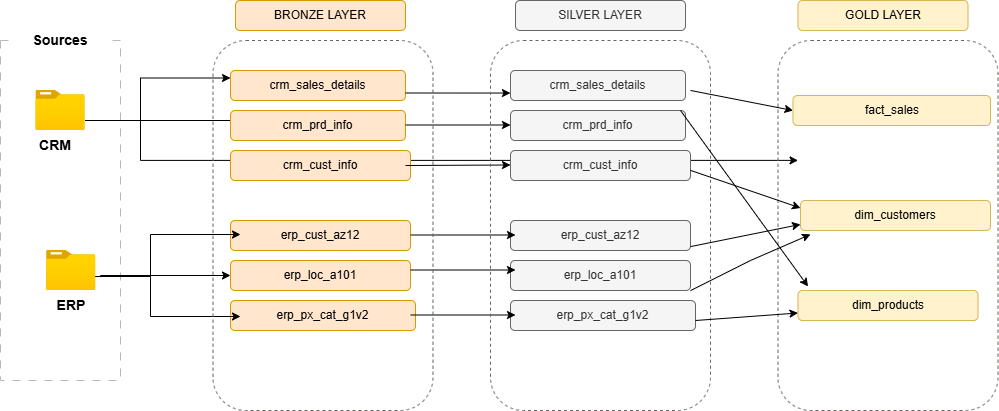

The diagram above was exported from draw.io. Its source (the exported page's mxGraphModel, read from the mxfile embedded in the PNG):
<mxGraphModel dx="1044" dy="535" grid="1" gridSize="10" guides="1" tooltips="1" connect="1" arrows="1" fold="1" page="1" pageScale="1" pageWidth="850" pageHeight="1100" math="0" shadow="0">
  <root>
    <mxCell id="0" />
    <mxCell id="1" parent="0" />
    <mxCell id="8nuTphkkd-CpXBY80MB8-2" value="" style="rounded=0;whiteSpace=wrap;html=1;fillColor=none;dashed=1;dashPattern=8 8;strokeColor=light-dark(#beb6b6, #ededed);" parent="1" vertex="1">
      <mxGeometry x="40" y="140" width="120" height="340" as="geometry" />
    </mxCell>
    <mxCell id="8nuTphkkd-CpXBY80MB8-3" value="Sources" style="rounded=0;whiteSpace=wrap;html=1;dashed=1;dashPattern=1 2;strokeColor=none;fontStyle=1;fontSize=14;" parent="1" vertex="1">
      <mxGeometry x="55" y="120" width="90" height="40" as="geometry" />
    </mxCell>
    <mxCell id="8nuTphkkd-CpXBY80MB8-14" style="edgeStyle=orthogonalEdgeStyle;rounded=0;orthogonalLoop=1;jettySize=auto;html=1;entryX=0;entryY=0.25;entryDx=0;entryDy=0;" parent="1" source="8nuTphkkd-CpXBY80MB8-4" target="8nuTphkkd-CpXBY80MB8-11" edge="1">
      <mxGeometry relative="1" as="geometry">
        <Array as="points">
          <mxPoint x="275" y="220" />
          <mxPoint x="275" y="218" />
        </Array>
      </mxGeometry>
    </mxCell>
    <mxCell id="8nuTphkkd-CpXBY80MB8-15" style="edgeStyle=orthogonalEdgeStyle;rounded=0;orthogonalLoop=1;jettySize=auto;html=1;entryX=0;entryY=0.25;entryDx=0;entryDy=0;" parent="1" source="8nuTphkkd-CpXBY80MB8-4" target="8nuTphkkd-CpXBY80MB8-12" edge="1">
      <mxGeometry relative="1" as="geometry">
        <Array as="points">
          <mxPoint x="180" y="220" />
          <mxPoint x="180" y="178" />
        </Array>
      </mxGeometry>
    </mxCell>
    <mxCell id="8nuTphkkd-CpXBY80MB8-17" style="edgeStyle=orthogonalEdgeStyle;rounded=0;orthogonalLoop=1;jettySize=auto;html=1;entryX=0.091;entryY=0.324;entryDx=0;entryDy=0;entryPerimeter=0;" parent="1" source="8nuTphkkd-CpXBY80MB8-4" target="8nuTphkkd-CpXBY80MB8-8" edge="1">
      <mxGeometry relative="1" as="geometry">
        <Array as="points">
          <mxPoint x="180" y="220" />
          <mxPoint x="180" y="260" />
        </Array>
      </mxGeometry>
    </mxCell>
    <mxCell id="8nuTphkkd-CpXBY80MB8-4" value="" style="image;aspect=fixed;html=1;points=[];align=center;fontSize=12;image=img/lib/azure2/general/Folder_Blank.svg;" parent="1" vertex="1">
      <mxGeometry x="75.36" y="190" width="49.29" height="40" as="geometry" />
    </mxCell>
    <mxCell id="8nuTphkkd-CpXBY80MB8-5" value="&lt;b&gt;&lt;font style=&quot;font-size: 14px;&quot;&gt;CRM&lt;/font&gt;&lt;/b&gt;" style="text;html=1;align=center;verticalAlign=middle;whiteSpace=wrap;rounded=0;" parent="1" vertex="1">
      <mxGeometry x="64.65" y="230" width="60" height="30" as="geometry" />
    </mxCell>
    <mxCell id="8nuTphkkd-CpXBY80MB8-6" value="" style="image;aspect=fixed;html=1;points=[];align=center;fontSize=12;image=img/lib/azure2/general/Folder_Blank.svg;" parent="1" vertex="1">
      <mxGeometry x="86.07" y="350" width="49.29" height="40" as="geometry" />
    </mxCell>
    <mxCell id="8nuTphkkd-CpXBY80MB8-7" value="&lt;b&gt;&lt;font style=&quot;font-size: 14px;&quot;&gt;ERP&lt;/font&gt;&lt;/b&gt;" style="text;html=1;align=center;verticalAlign=middle;whiteSpace=wrap;rounded=0;" parent="1" vertex="1">
      <mxGeometry x="80.71000000000001" y="390" width="60" height="30" as="geometry" />
    </mxCell>
    <mxCell id="8nuTphkkd-CpXBY80MB8-8" value="" style="rounded=1;whiteSpace=wrap;html=1;fillStyle=hatch;fillColor=none;strokeColor=light-dark(#696363, #ededed);dashed=1;" parent="1" vertex="1">
      <mxGeometry x="817.5" y="140" width="220" height="370" as="geometry" />
    </mxCell>
    <mxCell id="8nuTphkkd-CpXBY80MB8-9" value="BRONZE LAYER" style="rounded=1;whiteSpace=wrap;html=1;fillColor=#ffe6cc;strokeColor=#d79b00;" parent="1" vertex="1">
      <mxGeometry x="275" y="100" width="170" height="30" as="geometry" />
    </mxCell>
    <mxCell id="8nuTphkkd-CpXBY80MB8-10" value="crm_cust_info" style="rounded=1;whiteSpace=wrap;html=1;fillColor=#ffe6cc;strokeColor=#d79b00;" parent="1" vertex="1">
      <mxGeometry x="270" y="250" width="180" height="30" as="geometry" />
    </mxCell>
    <mxCell id="8nuTphkkd-CpXBY80MB8-11" value="crm_prd_info" style="rounded=1;whiteSpace=wrap;html=1;fillColor=#ffe6cc;strokeColor=#d79b00;" parent="1" vertex="1">
      <mxGeometry x="270" y="210" width="175" height="30" as="geometry" />
    </mxCell>
    <mxCell id="8nuTphkkd-CpXBY80MB8-12" value="crm_sales_details" style="rounded=1;whiteSpace=wrap;html=1;fillColor=#ffe6cc;strokeColor=#d79b00;" parent="1" vertex="1">
      <mxGeometry x="270" y="170" width="175" height="30" as="geometry" />
    </mxCell>
    <mxCell id="8nuTphkkd-CpXBY80MB8-19" value="erp_px_cat_g1v2" style="rounded=1;whiteSpace=wrap;html=1;fillColor=#ffe6cc;strokeColor=#d79b00;" parent="1" vertex="1">
      <mxGeometry x="270" y="400" width="185" height="30" as="geometry" />
    </mxCell>
    <mxCell id="8nuTphkkd-CpXBY80MB8-20" value="erp_loc_a101" style="rounded=1;whiteSpace=wrap;html=1;fillColor=#ffe6cc;strokeColor=#d79b00;" parent="1" vertex="1">
      <mxGeometry x="270" y="360" width="180" height="30" as="geometry" />
    </mxCell>
    <mxCell id="8nuTphkkd-CpXBY80MB8-21" value="erp_cust_az12" style="rounded=1;whiteSpace=wrap;html=1;fillColor=#ffe6cc;strokeColor=#d79b00;" parent="1" vertex="1">
      <mxGeometry x="270" y="320" width="180" height="30" as="geometry" />
    </mxCell>
    <mxCell id="8nuTphkkd-CpXBY80MB8-22" style="edgeStyle=orthogonalEdgeStyle;rounded=0;orthogonalLoop=1;jettySize=auto;html=1;entryX=0;entryY=0.5;entryDx=0;entryDy=0;" parent="1" target="8nuTphkkd-CpXBY80MB8-20" edge="1">
      <mxGeometry relative="1" as="geometry">
        <mxPoint x="135" y="376" as="sourcePoint" />
        <mxPoint x="270" y="376" as="targetPoint" />
        <Array as="points">
          <mxPoint x="140" y="376" />
          <mxPoint x="140" y="375" />
        </Array>
      </mxGeometry>
    </mxCell>
    <mxCell id="8nuTphkkd-CpXBY80MB8-23" style="edgeStyle=orthogonalEdgeStyle;rounded=0;orthogonalLoop=1;jettySize=auto;html=1;entryX=0;entryY=0.25;entryDx=0;entryDy=0;" parent="1" edge="1">
      <mxGeometry relative="1" as="geometry">
        <mxPoint x="135" y="376" as="sourcePoint" />
        <mxPoint x="280" y="334" as="targetPoint" />
        <Array as="points">
          <mxPoint x="190" y="376" />
          <mxPoint x="190" y="334" />
        </Array>
      </mxGeometry>
    </mxCell>
    <mxCell id="8nuTphkkd-CpXBY80MB8-24" style="edgeStyle=orthogonalEdgeStyle;rounded=0;orthogonalLoop=1;jettySize=auto;html=1;entryX=0.091;entryY=0.324;entryDx=0;entryDy=0;entryPerimeter=0;" parent="1" edge="1">
      <mxGeometry relative="1" as="geometry">
        <mxPoint x="135" y="376" as="sourcePoint" />
        <mxPoint x="280" y="416" as="targetPoint" />
        <Array as="points">
          <mxPoint x="190" y="376" />
          <mxPoint x="190" y="416" />
        </Array>
      </mxGeometry>
    </mxCell>
    <mxCell id="1i7O0vjdtZNvR9q65X5f-1" value="SILVER LAYER" style="rounded=1;whiteSpace=wrap;html=1;fillColor=#f5f5f5;strokeColor=#666666;fontColor=#333333;" vertex="1" parent="1">
      <mxGeometry x="555" y="100" width="170" height="30" as="geometry" />
    </mxCell>
    <mxCell id="1i7O0vjdtZNvR9q65X5f-2" value="crm_cust_info" style="rounded=1;whiteSpace=wrap;html=1;fillColor=#f5f5f5;fontColor=#333333;strokeColor=#666666;" vertex="1" parent="1">
      <mxGeometry x="550" y="250" width="180" height="30" as="geometry" />
    </mxCell>
    <mxCell id="1i7O0vjdtZNvR9q65X5f-3" value="crm_prd_info" style="rounded=1;whiteSpace=wrap;html=1;fillColor=#f5f5f5;fontColor=#333333;strokeColor=#666666;" vertex="1" parent="1">
      <mxGeometry x="550" y="210" width="175" height="30" as="geometry" />
    </mxCell>
    <mxCell id="1i7O0vjdtZNvR9q65X5f-4" value="crm_sales_details" style="rounded=1;whiteSpace=wrap;html=1;fillColor=#f5f5f5;fontColor=#333333;strokeColor=#666666;" vertex="1" parent="1">
      <mxGeometry x="550" y="170" width="175" height="30" as="geometry" />
    </mxCell>
    <mxCell id="1i7O0vjdtZNvR9q65X5f-5" value="erp_px_cat_g1v2" style="rounded=1;whiteSpace=wrap;html=1;fillColor=#f5f5f5;fontColor=#333333;strokeColor=#666666;" vertex="1" parent="1">
      <mxGeometry x="550" y="400" width="185" height="30" as="geometry" />
    </mxCell>
    <mxCell id="1i7O0vjdtZNvR9q65X5f-6" value="erp_loc_a101" style="rounded=1;whiteSpace=wrap;html=1;fillColor=#f5f5f5;fontColor=#333333;strokeColor=#666666;" vertex="1" parent="1">
      <mxGeometry x="550" y="360" width="180" height="30" as="geometry" />
    </mxCell>
    <mxCell id="1i7O0vjdtZNvR9q65X5f-7" value="erp_cust_az12" style="rounded=1;whiteSpace=wrap;html=1;fillColor=#f5f5f5;fontColor=#333333;strokeColor=#666666;" vertex="1" parent="1">
      <mxGeometry x="550" y="320" width="180" height="30" as="geometry" />
    </mxCell>
    <mxCell id="1i7O0vjdtZNvR9q65X5f-9" value="" style="endArrow=classic;html=1;rounded=0;exitX=1;exitY=0.75;exitDx=0;exitDy=0;entryX=0.102;entryY=0.142;entryDx=0;entryDy=0;entryPerimeter=0;" edge="1" parent="1" source="8nuTphkkd-CpXBY80MB8-12">
      <mxGeometry width="50" height="50" relative="1" as="geometry">
        <mxPoint x="400" y="270" as="sourcePoint" />
        <mxPoint x="549.94" y="192.53999999999996" as="targetPoint" />
      </mxGeometry>
    </mxCell>
    <mxCell id="1i7O0vjdtZNvR9q65X5f-10" value="" style="endArrow=classic;html=1;rounded=0;exitX=1;exitY=0.75;exitDx=0;exitDy=0;entryX=0.102;entryY=0.142;entryDx=0;entryDy=0;entryPerimeter=0;" edge="1" parent="1">
      <mxGeometry width="50" height="50" relative="1" as="geometry">
        <mxPoint x="445" y="224.5" as="sourcePoint" />
        <mxPoint x="550" y="224.5" as="targetPoint" />
      </mxGeometry>
    </mxCell>
    <mxCell id="1i7O0vjdtZNvR9q65X5f-11" value="" style="endArrow=classic;html=1;rounded=0;entryX=0.102;entryY=0.142;entryDx=0;entryDy=0;entryPerimeter=0;" edge="1" parent="1">
      <mxGeometry width="50" height="50" relative="1" as="geometry">
        <mxPoint x="445" y="265" as="sourcePoint" />
        <mxPoint x="550" y="264.5" as="targetPoint" />
      </mxGeometry>
    </mxCell>
    <mxCell id="1i7O0vjdtZNvR9q65X5f-12" value="" style="endArrow=classic;html=1;rounded=0;exitX=1;exitY=0.75;exitDx=0;exitDy=0;entryX=0.102;entryY=0.142;entryDx=0;entryDy=0;entryPerimeter=0;" edge="1" parent="1">
      <mxGeometry width="50" height="50" relative="1" as="geometry">
        <mxPoint x="450" y="334.5" as="sourcePoint" />
        <mxPoint x="555" y="334.5" as="targetPoint" />
      </mxGeometry>
    </mxCell>
    <mxCell id="1i7O0vjdtZNvR9q65X5f-13" value="" style="endArrow=classic;html=1;rounded=0;exitX=1;exitY=0.75;exitDx=0;exitDy=0;entryX=0.102;entryY=0.142;entryDx=0;entryDy=0;entryPerimeter=0;" edge="1" parent="1">
      <mxGeometry width="50" height="50" relative="1" as="geometry">
        <mxPoint x="450" y="369.5" as="sourcePoint" />
        <mxPoint x="555" y="369.5" as="targetPoint" />
      </mxGeometry>
    </mxCell>
    <mxCell id="1i7O0vjdtZNvR9q65X5f-14" value="" style="endArrow=classic;html=1;rounded=0;exitX=1;exitY=0.75;exitDx=0;exitDy=0;entryX=0.102;entryY=0.142;entryDx=0;entryDy=0;entryPerimeter=0;" edge="1" parent="1">
      <mxGeometry width="50" height="50" relative="1" as="geometry">
        <mxPoint x="450" y="414.5" as="sourcePoint" />
        <mxPoint x="555" y="414.5" as="targetPoint" />
      </mxGeometry>
    </mxCell>
    <mxCell id="1i7O0vjdtZNvR9q65X5f-15" value="GOLD LAYER" style="rounded=1;whiteSpace=wrap;html=1;fillColor=#fff2cc;strokeColor=#d6b656;" vertex="1" parent="1">
      <mxGeometry x="837.5" y="100" width="170" height="30" as="geometry" />
    </mxCell>
    <mxCell id="1i7O0vjdtZNvR9q65X5f-16" value="dim_products" style="rounded=1;whiteSpace=wrap;html=1;fillColor=#fff2cc;strokeColor=#d6b656;" vertex="1" parent="1">
      <mxGeometry x="837.5" y="390" width="180" height="30" as="geometry" />
    </mxCell>
    <mxCell id="1i7O0vjdtZNvR9q65X5f-17" value="dim_customers" style="rounded=1;whiteSpace=wrap;html=1;fillColor=#fff2cc;strokeColor=#d6b656;" vertex="1" parent="1">
      <mxGeometry x="840" y="300" width="190" height="30" as="geometry" />
    </mxCell>
    <mxCell id="1i7O0vjdtZNvR9q65X5f-18" value="fact_sales" style="rounded=1;whiteSpace=wrap;html=1;fillColor=#fff2cc;strokeColor=#d6b656;" vertex="1" parent="1">
      <mxGeometry x="832.5" y="195" width="197.5" height="30" as="geometry" />
    </mxCell>
    <mxCell id="1i7O0vjdtZNvR9q65X5f-24" value="" style="rounded=1;whiteSpace=wrap;html=1;fillStyle=hatch;fillColor=none;strokeColor=light-dark(#696363, #ededed);dashed=1;" vertex="1" parent="1">
      <mxGeometry x="530" y="140" width="220" height="370" as="geometry" />
    </mxCell>
    <mxCell id="1i7O0vjdtZNvR9q65X5f-27" value="" style="rounded=1;whiteSpace=wrap;html=1;fillStyle=hatch;fillColor=none;strokeColor=light-dark(#696363, #ededed);dashed=1;" vertex="1" parent="1">
      <mxGeometry x="252.5" y="140" width="220" height="370" as="geometry" />
    </mxCell>
    <mxCell id="1i7O0vjdtZNvR9q65X5f-31" value="" style="endArrow=classic;html=1;rounded=0;entryX=0.056;entryY=-0.133;entryDx=0;entryDy=0;entryPerimeter=0;" edge="1" parent="1" target="1i7O0vjdtZNvR9q65X5f-16">
      <mxGeometry width="50" height="50" relative="1" as="geometry">
        <mxPoint x="720" y="210" as="sourcePoint" />
        <mxPoint x="843" y="220" as="targetPoint" />
      </mxGeometry>
    </mxCell>
    <mxCell id="1i7O0vjdtZNvR9q65X5f-26" value="" style="endArrow=classic;html=1;rounded=0;entryX=0;entryY=0.5;entryDx=0;entryDy=0;exitX=0.909;exitY=0.135;exitDx=0;exitDy=0;exitPerimeter=0;" edge="1" parent="1" source="1i7O0vjdtZNvR9q65X5f-24" target="1i7O0vjdtZNvR9q65X5f-18">
      <mxGeometry width="50" height="50" relative="1" as="geometry">
        <mxPoint x="720" y="280" as="sourcePoint" />
        <mxPoint x="770" y="230" as="targetPoint" />
      </mxGeometry>
    </mxCell>
    <mxCell id="1i7O0vjdtZNvR9q65X5f-28" value="" style="endArrow=classic;html=1;rounded=0;entryX=0;entryY=0.25;entryDx=0;entryDy=0;exitX=0.909;exitY=0.351;exitDx=0;exitDy=0;exitPerimeter=0;" edge="1" parent="1" source="1i7O0vjdtZNvR9q65X5f-24" target="1i7O0vjdtZNvR9q65X5f-17">
      <mxGeometry width="50" height="50" relative="1" as="geometry">
        <mxPoint x="760" y="300" as="sourcePoint" />
        <mxPoint x="810" y="250" as="targetPoint" />
      </mxGeometry>
    </mxCell>
    <mxCell id="1i7O0vjdtZNvR9q65X5f-29" value="" style="endArrow=classic;html=1;rounded=0;entryX=0;entryY=0.25;entryDx=0;entryDy=0;exitX=0.955;exitY=0.541;exitDx=0;exitDy=0;exitPerimeter=0;" edge="1" parent="1">
      <mxGeometry width="50" height="50" relative="1" as="geometry">
        <mxPoint x="730.0999999999999" y="346.0800000000001" as="sourcePoint" />
        <mxPoint x="840" y="323.91" as="targetPoint" />
      </mxGeometry>
    </mxCell>
    <mxCell id="1i7O0vjdtZNvR9q65X5f-30" value="" style="endArrow=classic;html=1;rounded=0;entryX=0;entryY=0.25;entryDx=0;entryDy=0;exitX=0.909;exitY=0.676;exitDx=0;exitDy=0;exitPerimeter=0;" edge="1" parent="1" source="1i7O0vjdtZNvR9q65X5f-24">
      <mxGeometry width="50" height="50" relative="1" as="geometry">
        <mxPoint x="740.0999999999999" y="356.0800000000001" as="sourcePoint" />
        <mxPoint x="850" y="333.91" as="targetPoint" />
        <Array as="points">
          <mxPoint x="790" y="360" />
        </Array>
      </mxGeometry>
    </mxCell>
    <mxCell id="1i7O0vjdtZNvR9q65X5f-32" value="" style="endArrow=classic;html=1;rounded=0;entryX=0;entryY=0.75;entryDx=0;entryDy=0;" edge="1" parent="1" target="1i7O0vjdtZNvR9q65X5f-16">
      <mxGeometry width="50" height="50" relative="1" as="geometry">
        <mxPoint x="735" y="420" as="sourcePoint" />
        <mxPoint x="785" y="370" as="targetPoint" />
      </mxGeometry>
    </mxCell>
  </root>
</mxGraphModel>